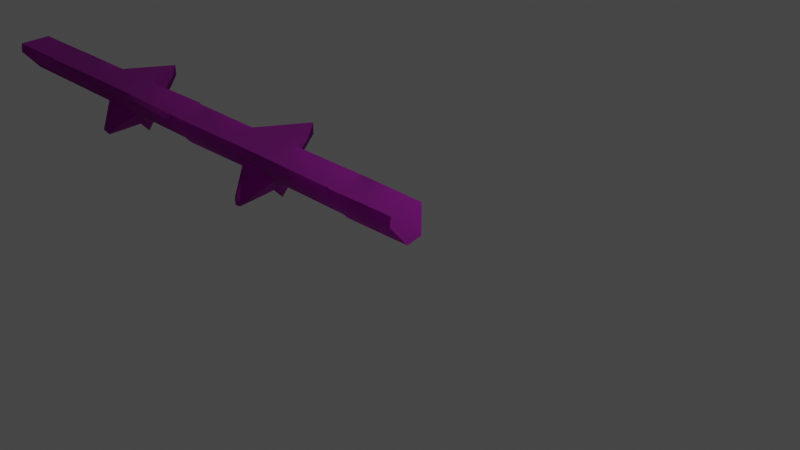 # Source: Ruins_Trim_Top_8M_A.blend  (saved by Blender 3.5.10; exported with 4.5.12 LTS)
import bpy
from mathutils import Matrix  # noqa: F401  (used for matrix-valued properties, if any)

bpy.ops.wm.read_factory_settings(use_empty=True)
scene = bpy.context.scene
scene.name = 'Scene'

# ---- collections
col_collection = bpy.data.collections.new('Collection'); scene.collection.children.link(col_collection)

# ---- images (referenced by path relative to the original .blend; pixels are not part of the script)
import os
ASSET_DIR = os.environ.get("B2B_ASSET_DIR", "")  # directory of the original .blend (textures are referenced by path, not embedded)
HERE = os.path.dirname(os.path.abspath(__file__))  # packed textures are extracted next to this script under _unpacked/

def load_image(name, relpath, width, height, colorspace="sRGB"):
    """Load a texture the original file referenced (path relative to the .blend, or extracted next to this script)."""
    p = next((c for c in (os.path.join(HERE, relpath), os.path.join(ASSET_DIR, relpath)) if relpath and os.path.exists(c)), "")
    if p:
        img = bpy.data.images.load(p, check_existing=True)
        img.name = name
    else:  # same state as the original file: an image datablock whose file is absent (Cycles renders it pink)
        img = bpy.data.images.new(name, width, height)
        img.source = "FILE"
        img.filepath = "//" + (relpath or name)
    img.colorspace_settings.name = colorspace
    return img
img_dn_hl_ruins_trim_top_a_n_png = load_image('Dn_HL_Ruins_Trim_Top_A_n.png', 'Dn_HL_Ruins_Trim_Top_A_n.png', 1024, 1024, 'sRGB')
img_dn_hl_ruins_trim_top_a_mre_packed_png_001 = load_image('Dn_HL_Ruins_Trim_Top_A_mre_packed.png.001', 'Dn_HL_Ruins_Trim_Top_A_mre_packed.png', 1024, 1024, 'sRGB')
img_dn_hl_ruins_trim_top_a_d_png_001 = load_image('Dn_HL_Ruins_Trim_Top_A_d.png.001', 'Dn_HL_Ruins_Trim_Top_A_d.png', 1024, 1024, 'sRGB')

# ---- materials (node trees are filled in below, after node groups)
mat_dn_hl_inst_ruins_trim_top_a = bpy.data.materials.new('Dn_HL_Inst_Ruins_Trim_Top_A')
mat_dn_hl_inst_ruins_trim_top_a.use_transparent_shadow = False
mat_dn_hl_inst_ruins_trim_top_a.diffuse_color = (0.588, 0.588, 0.588, 1.0)
mat_dn_hl_inst_ruins_trim_top_a.roughness = 0.9

# ---- material node trees
mat_dn_hl_inst_ruins_trim_top_a.use_nodes = True; mat_dn_hl_inst_ruins_trim_top_a.node_tree.nodes.clear()
_N = mat_dn_hl_inst_ruins_trim_top_a.node_tree.nodes; _L = mat_dn_hl_inst_ruins_trim_top_a.node_tree.links
n0 = _N.new('ShaderNodeBsdfPrincipled'); n0.name = 'Principled BSDF'; n0.location = (0, 300)
n0.distribution = 'GGX'
n0.subsurface_method = 'RANDOM_WALK_SKIN'
n0.inputs[2].default_value = 0.9
n0.inputs[13].default_value = 0.0
n0.inputs[18].default_value = 1.0
n0.inputs[27].default_value = (0.0, 0.0, 0.0, 1.0)
n0.inputs[28].default_value = 1.0
n1 = _N.new('ShaderNodeOutputMaterial'); n1.name = 'Material Output'; n1.location = (280, 300)
n2 = _N.new('ShaderNodeTexImage'); n2.name = 'Image Texture'; n2.location = (-443, -274)
n2.image = img_dn_hl_ruins_trim_top_a_n_png
n3 = _N.new('ShaderNodeNormalMap'); n3.name = 'Normal Map'; n3.location = (-180, -270)
n4 = _N.new('ShaderNodeTexImage'); n4.name = 'Image Texture.001'; n4.location = (-427, 29)
n4.image = img_dn_hl_ruins_trim_top_a_mre_packed_png_001
n5 = _N.new('ShaderNodeTexImage'); n5.name = 'Image Texture.002'; n5.location = (-406, 324)
n5.image = img_dn_hl_ruins_trim_top_a_d_png_001
_L.new(n0.outputs[0], n1.inputs[0])
_L.new(n2.outputs[0], n3.inputs[1])
_L.new(n3.outputs[0], n0.inputs[5])
_L.new(n4.outputs[0], n0.inputs[1])
_L.new(n5.outputs[0], n0.inputs[0])
n1.is_active_output = True

# ---- world
world_world = bpy.data.worlds.new('World'); scene.world = world_world
world_world.use_nodes = True; world_world.node_tree.nodes.clear()
_N = world_world.node_tree.nodes; _L = world_world.node_tree.links
n0 = _N.new('ShaderNodeOutputWorld'); n0.name = 'World Output'; n0.location = (300, 300)
n1 = _N.new('ShaderNodeBackground'); n1.name = 'Background'; n1.location = (10, 300)
n1.inputs[0].default_value = (0.05088, 0.05088, 0.05088, 1.0)
_L.new(n1.outputs[0], n0.inputs[0])
n0.is_active_output = True
world_world.color = (0.05088, 0.05088, 0.05088)
world_world.use_sun_shadow = False
world_world.sun_shadow_jitter_overblur = 0.0

# ---- cameras
cam_camera = bpy.data.cameras.new('Camera')
cam_camera.clip_end = 100.0
cam_camera.ortho_scale = 7.314

# ---- lights
light_light = bpy.data.lights.new('Light', 'POINT')
light_light.transmission_factor = 0.0
light_light.energy = 1000.0
light_light.shadow_soft_size = 0.1
light_light.shadow_maximum_resolution = 0.006
light_light.use_absolute_resolution = True

# ---- meshes
me_ruins_trim_top_8m_a = bpy.data.meshes.new('Ruins_Trim_Top_8M_A')
me_ruins_trim_top_8m_a.from_pydata([(-2.885, 0.08281, -0.3031), (-2.5, 0.08281, -0.3195), (-2.5, 0.09306, -0.9261), (-2.115, 0.08281, -0.3195), (-5.107, 0.08281, -0.3195), (-5.5, 0.09306, -0.9261), (-5.492, 0.08281, -0.3195), (-5.877, 0.08281, -0.3195), (0.0, -0.06119, 0.1297), (0.0, -0.35, -0.1194), (0.0, -0.3022, -0.3195), (0.0, 0.02984, -0.3195), (0.0, 0.0, 0.1214), (0.0, 0.06119, 0.113), (0.0, 0.08281, -0.3195), (-7.992, -0.06119, 0.1297), (-7.992, -0.3022, -0.3195), (-7.992, -0.35, -0.1194), (-7.992, 0.02984, -0.3195), (-7.992, 0.0, 0.1214), (-7.992, 0.06119, 0.113), (-7.992, 0.08281, -0.3195), (-6.998, 0.06119, 0.113), (-6.998, 0.08281, -0.3195), (-6.981, 0.08281, -0.325), (-6.981, 0.06119, 0.127), (-5.877, 0.06119, 0.113), (-5.492, 0.06119, 0.113), (-5.107, 0.06119, 0.113), (-4.029, 0.08281, -0.3346), (-4.029, 0.06119, 0.1357), (-3.996, 0.06119, 0.113), (-3.996, 0.08281, -0.3195), (-3.981, 0.08281, -0.3117), (-3.963, 0.06119, 0.1401), (-2.885, 0.06119, 0.1294), (-2.5, 0.06119, 0.1206), (-2.115, 0.06119, 0.1188), (-1.018, 0.06119, 0.1273), (-1.006, 0.08281, -0.3286), (-0.9836, 0.06119, 0.113), (-0.9837, 0.08281, -0.3195), (-0.9542, 0.08281, -0.3319), (-0.9541, 0.06119, 0.1356), (-5.107, 0.03097, -0.3195), (-4.029, 0.03097, -0.3346), (-5.107, -0.3022, -0.3195), (-4.029, -0.3022, -0.3346), (-3.996, -0.3022, -0.3195), (-3.996, 0.03097, -0.3195), (-3.981, 0.03097, -0.3281), (-3.981, -0.3022, -0.3281), (-2.885, -0.3022, -0.3195), (-2.885, 0.03097, -0.3195), (-6.998, -1e-06, 0.1214), (-6.981, 0.0, 0.1353), (-6.998, -0.06119, 0.1297), (-6.981, -0.06119, 0.1437), (-5.877, -2e-06, 0.1214), (-6.998, -0.35, -0.1194), (-6.998, -0.3022, -0.3195), (-6.964, -0.35, -0.1194), (-6.981, -0.3022, -0.325), (-5.877, -0.3022, -0.3195), (-5.877, -0.06119, 0.1297), (-5.877, -0.35, -0.1194), (-5.492, -2e-06, 0.1214), (-5.812, -0.3241, -0.09778), (-5.512, -0.5935, -0.3055), (-5.512, -0.09041, 0.1028), (-5.492, -0.7379, -0.4123), (-5.492, -0.5823, -0.5268), (-5.472, -0.5929, -0.3078), (-5.107, -0.35, -0.1194), (-5.234, -0.3495, -0.1), (-5.492, -0.06119, 0.1297), (-5.472, -0.0898, 0.1005), (-5.107, -0.06119, 0.1297), (-4.029, -0.35, -0.1194), (-5.107, -2e-06, 0.1214), (-4.029, -0.06119, 0.1454), (-4.029, -1e-06, 0.144), (-3.996, -2e-06, 0.1214), (-3.996, -0.06119, 0.1297), (-3.996, -0.35, -0.1194), (-3.963, -0.06119, 0.1568), (-3.979, -0.3708, -0.1084), (-3.963, 0.0, 0.1484), (-2.885, -1e-06, 0.1378), (-2.885, -0.35, -0.1084), (-2.5, -1e-06, 0.1289), (-2.885, -0.06119, 0.1461), (-2.115, -1e-06, 0.1271), (-2.798, -0.3235, -0.1), (-2.52, -0.5929, -0.3078), (-2.52, -0.0898, 0.1005), (-2.5, -0.7379, -0.4123), (-2.5, -0.5823, -0.5268), (-2.48, -0.5935, -0.3055), (-2.115, -0.3022, -0.3195), (-2.115, -0.35, -0.1194), (-2.202, -0.3241, -0.09778), (-1.018, -0.35, -0.1194), (-1.006, -0.3022, -0.3286), (-2.115, -0.06119, 0.1354), (-2.48, -0.09041, 0.1028), (-0.9837, -0.3022, -0.3195), (-2.5, -0.06119, 0.1373), (-1.018, -0.06119, 0.138), (-1.018, 0.0, 0.1412), (-0.9836, -1e-06, 0.1214), (-0.9836, -0.06119, 0.1297), (-0.9541, 0.0, 0.1571), (-0.9836, -0.35, -0.1194), (-0.9542, -0.3211, -0.3319), (-0.9541, -0.06119, 0.1523), (-0.9541, -0.3689, -0.1194), (-6.998, 0.03038, -0.3195), (-6.981, 0.03039, -0.325), (-5.876, 0.03097, -0.3195), (-0.9543, 0.03036, -0.3319), (-0.9838, 0.03037, -0.3195), (-1.006, 0.03039, -0.3286), (-2.116, 0.03097, -0.3195), (-2.5, -0.05578, -0.9261), (-2.5, -0.3355, -0.6773), (-5.5, -0.05373, -0.9261), (-5.492, -0.3355, -0.7183), (-5.484, -0.6238, 0.2028), (-5.447, -0.5845, 0.2322), (-5.51, -0.5824, 0.2328), (-5.501, -0.5444, 0.2674), (-2.475, -0.5331, 0.2615), (-2.475, -0.6463, 0.2312), (-2.516, -0.538, 0.2684), (-2.545, -0.6457, 0.2452)], [], [(0, 1, 2), (1, 3, 2), (4, 5, 6), (6, 5, 7), (8, 9, 10), (8, 10, 11), (11, 12, 8), (11, 13, 12), (13, 11, 14), (15, 16, 17), (16, 15, 18), (19, 18, 15), (20, 18, 19), (18, 20, 21), (22, 21, 20), (21, 22, 23), (22, 24, 23), (24, 22, 25), (26, 24, 25), (24, 26, 7), (27, 7, 26), (7, 27, 6), (27, 28, 6), (28, 4, 6), (28, 29, 4), (29, 28, 30), (31, 29, 30), (29, 31, 32), (31, 33, 32), (33, 31, 34), (34, 0, 33), (0, 34, 35), (36, 0, 35), (0, 36, 1), (36, 37, 1), (37, 3, 1), (38, 3, 37), (3, 38, 39), (39, 38, 40), (39, 40, 41), (40, 42, 41), (42, 40, 43), (43, 13, 42), (14, 42, 13), (29, 44, 4), (44, 29, 45), (45, 46, 44), (46, 45, 47), (45, 48, 47), (29, 49, 45), (48, 45, 49), (49, 29, 32), (33, 49, 32), (50, 48, 49), (49, 33, 50), (48, 50, 51), (50, 52, 51), (52, 50, 53), (33, 53, 50), (53, 33, 0), (19, 22, 20), (22, 19, 54), (15, 54, 19), (22, 54, 55), (55, 25, 22), (55, 26, 25), (54, 15, 56), (17, 56, 15), (57, 55, 54), (54, 56, 57), (26, 55, 58), (57, 58, 55), (56, 17, 59), (16, 59, 17), (59, 16, 60), (56, 59, 61), (60, 61, 59), (61, 57, 56), (61, 60, 62), (62, 63, 61), (61, 64, 57), (58, 57, 64), (65, 61, 63), (64, 61, 65), (66, 26, 58), (66, 58, 64), (26, 66, 27), (67, 64, 65), (65, 68, 67), (69, 64, 67), (65, 70, 68), (70, 65, 63), (70, 63, 71), (70, 72, 68), (46, 70, 71), (73, 72, 70), (70, 46, 73), (72, 73, 74), (64, 69, 75), (66, 64, 75), (75, 69, 76), (74, 77, 76), (76, 77, 75), (77, 74, 73), (77, 66, 75), (46, 78, 73), (73, 78, 77), (78, 46, 47), (78, 47, 48), (66, 77, 79), (79, 27, 66), (27, 79, 28), (80, 79, 77), (80, 77, 78), (79, 81, 28), (79, 80, 81), (30, 28, 81), (81, 31, 30), (80, 82, 81), (31, 81, 82), (78, 83, 80), (82, 80, 83), (48, 84, 78), (83, 78, 84), (51, 84, 48), (85, 82, 83), (84, 85, 83), (51, 86, 84), (85, 84, 86), (51, 52, 86), (31, 82, 87), (82, 85, 87), (34, 31, 87), (87, 35, 34), (35, 87, 88), (85, 88, 87), (36, 35, 88), (86, 89, 85), (89, 86, 52), (36, 88, 90), (37, 36, 90), (88, 85, 91), (90, 88, 91), (91, 85, 89), (37, 90, 92), (93, 91, 89), (89, 94, 93), (91, 93, 95), (94, 89, 96), (96, 89, 52), (96, 52, 97), (96, 98, 94), (99, 96, 97), (96, 100, 98), (96, 99, 100), (101, 98, 100), (102, 100, 99), (102, 99, 103), (104, 101, 100), (102, 104, 100), (101, 104, 105), (102, 103, 106), (105, 104, 107), (107, 95, 105), (91, 95, 107), (90, 91, 107), (107, 92, 90), (92, 107, 104), (108, 92, 104), (104, 102, 108), (92, 108, 109), (109, 37, 92), (37, 109, 38), (109, 40, 38), (40, 109, 110), (108, 110, 109), (110, 43, 40), (110, 108, 111), (102, 111, 108), (43, 110, 112), (111, 112, 110), (112, 13, 43), (13, 112, 12), (111, 102, 113), (102, 106, 113), (114, 113, 106), (112, 111, 115), (115, 12, 112), (113, 115, 111), (12, 115, 8), (115, 9, 8), (9, 114, 10), (115, 113, 116), (9, 115, 116), (113, 114, 116), (114, 9, 116), (21, 23, 18), (117, 18, 23), (117, 23, 24), (18, 60, 16), (60, 18, 117), (24, 118, 117), (60, 117, 118), (7, 118, 24), (118, 62, 60), (118, 7, 119), (63, 62, 118), (63, 118, 119), (11, 42, 14), (42, 11, 120), (10, 120, 11), (120, 10, 114), (106, 120, 114), (121, 42, 120), (120, 106, 121), (42, 121, 41), (121, 39, 41), (106, 122, 121), (39, 121, 122), (122, 106, 103), (122, 3, 39), (99, 122, 103), (122, 123, 3), (122, 99, 123), (123, 2, 3), (2, 53, 0), (2, 123, 124), (53, 2, 124), (124, 123, 125), (124, 125, 53), (125, 123, 99), (53, 125, 52), (125, 99, 97), (125, 97, 52), (5, 119, 7), (44, 5, 4), (119, 5, 126), (5, 44, 126), (126, 127, 119), (126, 44, 127), (119, 127, 63), (127, 44, 46), (127, 71, 63), (127, 46, 71), (128, 72, 74), (128, 68, 72), (74, 129, 128), (74, 76, 129), (130, 68, 128), (128, 129, 130), (130, 67, 68), (129, 76, 131), (130, 129, 131), (130, 131, 67), (69, 131, 76), (131, 69, 67), (101, 105, 132), (95, 132, 105), (133, 101, 132), (133, 98, 101), (132, 95, 134), (133, 132, 134), (134, 95, 93), (133, 94, 98), (93, 135, 134), (134, 135, 133), (135, 93, 94), (94, 133, 135)])
me_ruins_trim_top_8m_a.polygons.foreach_set('use_smooth', [True] * 268)
_k = set([(0, 2), (0, 33), (0, 53), (2, 3), (3, 39), (3, 123), (4, 5), (4, 29), (4, 44), (5, 7), (7, 24), (7, 119), (8, 9), (8, 12), (9, 10), (10, 11), (10, 114), (11, 14), (12, 13), (13, 14), (13, 43), (14, 42), (15, 17), (15, 19), (16, 17), (16, 18), (16, 60), (18, 21), (19, 20), (20, 21), (20, 22), (21, 23), (22, 25), (23, 24), (25, 26), (26, 27), (27, 28), (28, 30), (29, 32), (30, 31), (31, 34), (32, 33), (34, 35), (35, 36), (36, 37), (37, 38), (38, 40), (39, 41), (40, 43), (41, 42), (44, 46), (46, 47), (46, 71), (47, 48), (48, 51), (51, 52), (52, 53), (52, 97), (60, 62), (62, 63), (63, 71), (63, 119), (67, 68), (67, 69), (68, 72), (69, 76), (72, 74), (74, 76), (93, 94), (93, 95), (94, 98), (95, 105), (97, 99), (98, 101), (99, 103), (99, 123), (101, 105), (103, 106), (106, 114)])
me_ruins_trim_top_8m_a.attributes.new('sharp_edge', 'BOOLEAN', 'EDGE').data.foreach_set('value', [ (min(e.vertices), max(e.vertices)) in _k for e in me_ruins_trim_top_8m_a.edges])
_uv = me_ruins_trim_top_8m_a.uv_layers.new(name='UVMap')
_uv.uv.foreach_set('vector', [0.5342, 0.8119, 0.5093, 0.8119, 0.5093, 0.7695, 0.5093, 0.8119, 0.4834, 0.8119, 0.5093, 0.7695, 0.541, 0.8119, 0.5654, 0.7695, 0.5654, 0.8119, 0.5654, 0.8119, 0.5654, 0.7695, 0.5903, 0.8119, 0.9731, 0.807, 0.9468, 0.7925, 0.9512, 0.7809, 0.9731, 0.807, 0.9512, 0.7809, 0.9814, 0.7809, 0.9814, 0.7809, 0.9785, 0.8065, 0.9731, 0.807, 0.9814, 0.7809, 0.9839, 0.806, 0.9785, 0.8065, 0.9839, 0.806, 0.9814, 0.7809, 0.9858, 0.7809, 0.771, 0.8126, 0.79, 0.7856, 0.7974, 0.7977, 0.79, 0.7856, 0.771, 0.8126, 0.7627, 0.7856, 0.7656, 0.8121, 0.7627, 0.7856, 0.771, 0.8126, 0.7598, 0.8116, 0.7627, 0.7856, 0.7656, 0.8121, 0.7627, 0.7856, 0.7598, 0.8116, 0.7578, 0.7856, 0.9136, 0.9875, 0.9775, 0.9539, 0.9775, 0.9874, 0.9775, 0.9539, 0.9136, 0.9875, 0.9136, 0.954, 0.9136, 0.9875, 0.9116, 0.954, 0.9136, 0.954, 0.9116, 0.954, 0.9136, 0.9875, 0.9116, 0.9875, 0.8413, 0.9875, 0.9116, 0.954, 0.9116, 0.9875, 0.9116, 0.954, 0.8413, 0.9875, 0.8413, 0.954, 0.8169, 0.9875, 0.8413, 0.954, 0.8413, 0.9875, 0.8413, 0.954, 0.8169, 0.9875, 0.8169, 0.954, 0.8169, 0.9875, 0.792, 0.9875, 0.8169, 0.954, 0.792, 0.9875, 0.792, 0.954, 0.8169, 0.954, 0.792, 0.9875, 0.7227, 0.954, 0.792, 0.954, 0.7227, 0.954, 0.792, 0.9875, 0.7227, 0.9875, 0.7207, 0.9875, 0.7227, 0.954, 0.7227, 0.9875, 0.7227, 0.954, 0.7207, 0.9875, 0.7207, 0.954, 0.7207, 0.9875, 0.7183, 0.954, 0.7207, 0.954, 0.7183, 0.954, 0.7207, 0.9875, 0.7183, 0.9875, 0.7183, 0.9875, 0.6489, 0.9541, 0.7183, 0.954, 0.6489, 0.9541, 0.7183, 0.9875, 0.6489, 0.9876, 0.6245, 0.9876, 0.6489, 0.9541, 0.6489, 0.9876, 0.6489, 0.9541, 0.6245, 0.9876, 0.6245, 0.9541, 0.6245, 0.9876, 0.5996, 0.9876, 0.6245, 0.9541, 0.5996, 0.9876, 0.5996, 0.9541, 0.6245, 0.9541, 0.5293, 0.9876, 0.5996, 0.9541, 0.5996, 0.9876, 0.5996, 0.9541, 0.5293, 0.9876, 0.5293, 0.9541, 0.5293, 0.9541, 0.5293, 0.9876, 0.5269, 0.9876, 0.5293, 0.9541, 0.5269, 0.9876, 0.5269, 0.9541, 0.5269, 0.9876, 0.5249, 0.9541, 0.5269, 0.9541, 0.5249, 0.9541, 0.5269, 0.9876, 0.5249, 0.9876, 0.5249, 0.9876, 0.4639, 0.9876, 0.5249, 0.9541, 0.4639, 0.9542, 0.5249, 0.9541, 0.4639, 0.9876, 0.7231, 0.8234, 0.6572, 0.8296, 0.6572, 0.8258, 0.6572, 0.8296, 0.7231, 0.8234, 0.7231, 0.8271, 0.7231, 0.8271, 0.6582, 0.8538, 0.6572, 0.8296, 0.6582, 0.8538, 0.7231, 0.8271, 0.7241, 0.8513, 0.7231, 0.8271, 0.7261, 0.8513, 0.7241, 0.8513, 0.7231, 0.8234, 0.7256, 0.827, 0.7231, 0.8271, 0.7261, 0.8513, 0.7231, 0.8271, 0.7256, 0.827, 0.7256, 0.827, 0.7231, 0.8234, 0.7251, 0.8232, 0.7275, 0.8232, 0.7256, 0.827, 0.7251, 0.8232, 0.7275, 0.827, 0.7261, 0.8513, 0.7256, 0.827, 0.7256, 0.827, 0.7275, 0.8232, 0.7275, 0.827, 0.7261, 0.8513, 0.7275, 0.827, 0.728, 0.8512, 0.7275, 0.827, 0.7939, 0.8488, 0.728, 0.8512, 0.7939, 0.8488, 0.7275, 0.827, 0.7935, 0.8246, 0.7275, 0.8232, 0.7935, 0.8246, 0.7275, 0.827, 0.7935, 0.8246, 0.7275, 0.8232, 0.7935, 0.8208, 0.4739, 0.9409, 0.5366, 0.9426, 0.4741, 0.9456, 0.5366, 0.9426, 0.4739, 0.9409, 0.5366, 0.9379, 0.4739, 0.9362, 0.5366, 0.9379, 0.4739, 0.9409, 0.5366, 0.9426, 0.5366, 0.9379, 0.5386, 0.9378, 0.5386, 0.9378, 0.5386, 0.9425, 0.5366, 0.9426, 0.5386, 0.9378, 0.6074, 0.9392, 0.5386, 0.9425, 0.5366, 0.9379, 0.4739, 0.9362, 0.5361, 0.9332, 0.4731, 0.9005, 0.5361, 0.9332, 0.4739, 0.9362, 0.5386, 0.9331, 0.5386, 0.9378, 0.5366, 0.9379, 0.5366, 0.9379, 0.5361, 0.9332, 0.5386, 0.9331, 0.6074, 0.9392, 0.5386, 0.9378, 0.6069, 0.9346, 0.5386, 0.9331, 0.6069, 0.9346, 0.5386, 0.9378, 0.5361, 0.9332, 0.4731, 0.9005, 0.5356, 0.8976, 0.4731, 0.8953, 0.5356, 0.8976, 0.4731, 0.9005, 0.5356, 0.8976, 0.4731, 0.8953, 0.5356, 0.8923, 0.5361, 0.9332, 0.5356, 0.8976, 0.5376, 0.8975, 0.5356, 0.8923, 0.5376, 0.8975, 0.5356, 0.8976, 0.5376, 0.8975, 0.5386, 0.9331, 0.5361, 0.9332, 0.5376, 0.8975, 0.5356, 0.8923, 0.5381, 0.8922, 0.5381, 0.8922, 0.6064, 0.8889, 0.5376, 0.8975, 0.5376, 0.8975, 0.6069, 0.9298, 0.5386, 0.9331, 0.6069, 0.9346, 0.5386, 0.9331, 0.6069, 0.9298, 0.6064, 0.8942, 0.5376, 0.8975, 0.6064, 0.8889, 0.6069, 0.9298, 0.5376, 0.8975, 0.6064, 0.8942, 0.6313, 0.9334, 0.6074, 0.9392, 0.6069, 0.9346, 0.6313, 0.9334, 0.6069, 0.9346, 0.6069, 0.9298, 0.6074, 0.9392, 0.6313, 0.9334, 0.6313, 0.9381, 0.6104, 0.8972, 0.6069, 0.9298, 0.6064, 0.8942, 0.6064, 0.8942, 0.6289, 0.8643, 0.6104, 0.8972, 0.6299, 0.925, 0.6069, 0.9298, 0.6104, 0.8972, 0.6064, 0.8942, 0.6299, 0.8472, 0.6289, 0.8643, 0.6299, 0.8472, 0.6064, 0.8942, 0.6064, 0.8889, 0.6299, 0.8472, 0.6064, 0.8889, 0.6299, 0.8324, 0.6299, 0.8472, 0.6313, 0.864, 0.6289, 0.8643, 0.6548, 0.8867, 0.6299, 0.8472, 0.6299, 0.8324, 0.6548, 0.8919, 0.6313, 0.864, 0.6299, 0.8472, 0.6299, 0.8472, 0.6548, 0.8867, 0.6548, 0.8919, 0.6313, 0.864, 0.6548, 0.8919, 0.647, 0.8932, 0.6069, 0.9298, 0.6299, 0.925, 0.6313, 0.9287, 0.6313, 0.9334, 0.6069, 0.9298, 0.6313, 0.9287, 0.6313, 0.9287, 0.6299, 0.925, 0.6323, 0.9249, 0.647, 0.8932, 0.6553, 0.9276, 0.6323, 0.9249, 0.6323, 0.9249, 0.6553, 0.9276, 0.6313, 0.9287, 0.6553, 0.9276, 0.647, 0.8932, 0.6548, 0.8919, 0.6553, 0.9276, 0.6313, 0.9334, 0.6313, 0.9287, 0.6548, 0.8867, 0.7227, 0.8887, 0.6548, 0.8919, 0.6548, 0.8919, 0.7227, 0.8887, 0.6553, 0.9276, 0.7227, 0.8887, 0.6548, 0.8867, 0.7227, 0.8834, 0.7227, 0.8887, 0.7227, 0.8834, 0.7251, 0.8833, 0.6313, 0.9334, 0.6553, 0.9276, 0.6558, 0.9323, 0.6558, 0.9323, 0.6313, 0.9381, 0.6313, 0.9334, 0.6313, 0.9381, 0.6558, 0.9323, 0.6558, 0.937, 0.7236, 0.9243, 0.6558, 0.9323, 0.6553, 0.9276, 0.7236, 0.9243, 0.6553, 0.9276, 0.7227, 0.8887, 0.6558, 0.9323, 0.7236, 0.929, 0.6558, 0.937, 0.6558, 0.9323, 0.7236, 0.9243, 0.7236, 0.929, 0.7236, 0.9338, 0.6558, 0.937, 0.7236, 0.929, 0.7236, 0.929, 0.7256, 0.9337, 0.7236, 0.9338, 0.7236, 0.9243, 0.7256, 0.929, 0.7236, 0.929, 0.7256, 0.9337, 0.7236, 0.929, 0.7256, 0.929, 0.7227, 0.8887, 0.7256, 0.9242, 0.7236, 0.9243, 0.7256, 0.929, 0.7236, 0.9243, 0.7256, 0.9242, 0.7251, 0.8833, 0.7251, 0.8886, 0.7227, 0.8887, 0.7256, 0.9242, 0.7227, 0.8887, 0.7251, 0.8886, 0.7271, 0.8832, 0.7251, 0.8886, 0.7251, 0.8833, 0.7275, 0.9241, 0.7256, 0.929, 0.7256, 0.9242, 0.7251, 0.8886, 0.7275, 0.9241, 0.7256, 0.9242, 0.7271, 0.8832, 0.7271, 0.8885, 0.7251, 0.8886, 0.7275, 0.9241, 0.7251, 0.8886, 0.7271, 0.8885, 0.7271, 0.8832, 0.7949, 0.88, 0.7271, 0.8885, 0.7256, 0.9337, 0.7256, 0.929, 0.7275, 0.9288, 0.7256, 0.929, 0.7275, 0.9241, 0.7275, 0.9288, 0.728, 0.9335, 0.7256, 0.9337, 0.7275, 0.9288, 0.7275, 0.9288, 0.7959, 0.9304, 0.728, 0.9335, 0.7959, 0.9304, 0.7275, 0.9288, 0.7959, 0.9256, 0.7275, 0.9241, 0.7959, 0.9256, 0.7275, 0.9288, 0.8203, 0.9292, 0.7959, 0.9304, 0.7959, 0.9256, 0.7271, 0.8885, 0.7949, 0.8853, 0.7275, 0.9241, 0.7949, 0.8853, 0.7271, 0.8885, 0.7949, 0.88, 0.8203, 0.9292, 0.7959, 0.9256, 0.8198, 0.9244, 0.8442, 0.928, 0.8203, 0.9292, 0.8198, 0.9244, 0.7959, 0.9256, 0.7275, 0.9241, 0.7954, 0.9209, 0.8198, 0.9244, 0.7959, 0.9256, 0.7954, 0.9209, 0.7954, 0.9209, 0.7275, 0.9241, 0.7949, 0.8853, 0.8442, 0.928, 0.8198, 0.9244, 0.8442, 0.9233, 0.8003, 0.8881, 0.7954, 0.9209, 0.7949, 0.8853, 0.7949, 0.8853, 0.8174, 0.8552, 0.8003, 0.8881, 0.7954, 0.9209, 0.8003, 0.8881, 0.8184, 0.9161, 0.8174, 0.8552, 0.7949, 0.8853, 0.8184, 0.8383, 0.8184, 0.8383, 0.7949, 0.8853, 0.7949, 0.88, 0.8184, 0.8383, 0.7949, 0.88, 0.8188, 0.8292, 0.8184, 0.8383, 0.8198, 0.8552, 0.8174, 0.8552, 0.8438, 0.8777, 0.8184, 0.8383, 0.8188, 0.8292, 0.8184, 0.8383, 0.8433, 0.883, 0.8198, 0.8552, 0.8184, 0.8383, 0.8438, 0.8777, 0.8433, 0.883, 0.8379, 0.8864, 0.8198, 0.8552, 0.8433, 0.883, 0.9126, 0.8797, 0.8433, 0.883, 0.8438, 0.8777, 0.9126, 0.8797, 0.8438, 0.8777, 0.9126, 0.8744, 0.8442, 0.9186, 0.8379, 0.8864, 0.8433, 0.883, 0.9126, 0.8797, 0.8442, 0.9186, 0.8433, 0.883, 0.8379, 0.8864, 0.8442, 0.9186, 0.8213, 0.916, 0.9126, 0.8797, 0.9126, 0.8744, 0.915, 0.8744, 0.8213, 0.916, 0.8442, 0.9186, 0.8198, 0.9197, 0.8198, 0.9197, 0.8184, 0.9161, 0.8213, 0.916, 0.7954, 0.9209, 0.8184, 0.9161, 0.8198, 0.9197, 0.8198, 0.9244, 0.7954, 0.9209, 0.8198, 0.9197, 0.8198, 0.9197, 0.8442, 0.9233, 0.8198, 0.9244, 0.8442, 0.9233, 0.8198, 0.9197, 0.8442, 0.9186, 0.9131, 0.9153, 0.8442, 0.9233, 0.8442, 0.9186, 0.8442, 0.9186, 0.9126, 0.8797, 0.9131, 0.9153, 0.8442, 0.9233, 0.9131, 0.9153, 0.9136, 0.92, 0.9136, 0.92, 0.8442, 0.928, 0.8442, 0.9233, 0.8442, 0.928, 0.9136, 0.92, 0.9136, 0.9247, 0.9136, 0.92, 0.9155, 0.9247, 0.9136, 0.9247, 0.9155, 0.9247, 0.9136, 0.92, 0.9155, 0.9199, 0.9131, 0.9153, 0.9155, 0.9199, 0.9136, 0.92, 0.9155, 0.9199, 0.9175, 0.9246, 0.9155, 0.9247, 0.9155, 0.9199, 0.9131, 0.9153, 0.9155, 0.9152, 0.9126, 0.8797, 0.9155, 0.9152, 0.9131, 0.9153, 0.9175, 0.9246, 0.9155, 0.9199, 0.9175, 0.9199, 0.9155, 0.9152, 0.9175, 0.9199, 0.9155, 0.9199, 0.9175, 0.9199, 0.9775, 0.9217, 0.9175, 0.9246, 0.9775, 0.9217, 0.9175, 0.9199, 0.9775, 0.917, 0.9155, 0.9152, 0.9126, 0.8797, 0.9146, 0.8796, 0.9126, 0.8797, 0.915, 0.8744, 0.9146, 0.8796, 0.9165, 0.8743, 0.9146, 0.8796, 0.915, 0.8744, 0.9175, 0.9199, 0.9155, 0.9152, 0.9175, 0.9152, 0.9175, 0.9152, 0.9775, 0.917, 0.9175, 0.9199, 0.9146, 0.8796, 0.9175, 0.9152, 0.9155, 0.9152, 0.9775, 0.917, 0.9175, 0.9152, 0.9775, 0.9123, 0.9175, 0.9152, 0.9766, 0.8766, 0.9775, 0.9123, 0.9766, 0.8766, 0.9165, 0.8743, 0.9771, 0.8715, 0.9175, 0.9152, 0.9146, 0.8796, 0.9165, 0.8795, 0.9766, 0.8766, 0.9175, 0.9152, 0.9165, 0.8795, 0.9146, 0.8796, 0.9165, 0.8743, 0.9165, 0.8795, 0.9165, 0.8743, 0.9766, 0.8766, 0.9165, 0.8795, 0.4602, 0.8372, 0.5273, 0.834, 0.4604, 0.8407, 0.5278, 0.8375, 0.4604, 0.8407, 0.5273, 0.834, 0.5278, 0.8375, 0.5273, 0.834, 0.5298, 0.8339, 0.4604, 0.8407, 0.5288, 0.8601, 0.4614, 0.8633, 0.5288, 0.8601, 0.4604, 0.8407, 0.5278, 0.8375, 0.5298, 0.8339, 0.5298, 0.8374, 0.5278, 0.8375, 0.5288, 0.8601, 0.5278, 0.8375, 0.5298, 0.8374, 0.6035, 0.8304, 0.5298, 0.8374, 0.5298, 0.8339, 0.5298, 0.8374, 0.5308, 0.86, 0.5288, 0.8601, 0.5298, 0.8374, 0.6035, 0.8304, 0.6035, 0.8339, 0.6045, 0.8564, 0.5308, 0.86, 0.5298, 0.8374, 0.6045, 0.8564, 0.5298, 0.8374, 0.6035, 0.8339, 0.9888, 0.8232, 0.9243, 0.8203, 0.9888, 0.8196, 0.9243, 0.8203, 0.9888, 0.8232, 0.9243, 0.8239, 0.9893, 0.8457, 0.9243, 0.8239, 0.9888, 0.8232, 0.9243, 0.8239, 0.9893, 0.8457, 0.9243, 0.8464, 0.9224, 0.8464, 0.9243, 0.8239, 0.9243, 0.8464, 0.9224, 0.8239, 0.9243, 0.8203, 0.9243, 0.8239, 0.9243, 0.8239, 0.9224, 0.8464, 0.9224, 0.8239, 0.9243, 0.8203, 0.9224, 0.8239, 0.9219, 0.8203, 0.9224, 0.8239, 0.9199, 0.8203, 0.9219, 0.8203, 0.9224, 0.8464, 0.9199, 0.8239, 0.9224, 0.8239, 0.9199, 0.8203, 0.9224, 0.8239, 0.9199, 0.8239, 0.9199, 0.8239, 0.9224, 0.8464, 0.9199, 0.8464, 0.9199, 0.8239, 0.8452, 0.821, 0.9199, 0.8203, 0.8457, 0.8472, 0.9199, 0.8239, 0.9199, 0.8464, 0.9199, 0.8239, 0.8452, 0.8246, 0.8452, 0.821, 0.9199, 0.8239, 0.8457, 0.8472, 0.8452, 0.8246, 0.9385, 0.7806, 0.9028, 0.7444, 0.9399, 0.7765, 0.9028, 0.7444, 0.8682, 0.7816, 0.8667, 0.7773, 0.9028, 0.7444, 0.9385, 0.7806, 0.9028, 0.7506, 0.8682, 0.7816, 0.9028, 0.7444, 0.9028, 0.7506, 0.9028, 0.7506, 0.9385, 0.7806, 0.9033, 0.7792, 0.9028, 0.7506, 0.9033, 0.7792, 0.8682, 0.7816, 0.9033, 0.7792, 0.9385, 0.7806, 0.9331, 0.804, 0.8682, 0.7816, 0.9033, 0.7792, 0.8721, 0.8059, 0.9033, 0.7792, 0.9331, 0.804, 0.9038, 0.7974, 0.9033, 0.7792, 0.9038, 0.7974, 0.8721, 0.8059, 0.7114, 0.7516, 0.6748, 0.7872, 0.6738, 0.7828, 0.748, 0.7876, 0.7114, 0.7516, 0.749, 0.7833, 0.6748, 0.7872, 0.7114, 0.7516, 0.7114, 0.7571, 0.7114, 0.7516, 0.748, 0.7876, 0.7114, 0.7571, 0.7114, 0.7571, 0.7114, 0.7839, 0.6748, 0.7872, 0.7114, 0.7571, 0.748, 0.7876, 0.7114, 0.7839, 0.6748, 0.7872, 0.7114, 0.7839, 0.6807, 0.8109, 0.7114, 0.7839, 0.748, 0.7876, 0.7422, 0.811, 0.7114, 0.7839, 0.7114, 0.8042, 0.6807, 0.8109, 0.7114, 0.7839, 0.7422, 0.811, 0.7114, 0.8042, 0.6455, 0.7867, 0.647, 0.7577, 0.6621, 0.7965, 0.6455, 0.7867, 0.6411, 0.7561, 0.647, 0.7577, 0.6621, 0.7965, 0.6455, 0.7941, 0.6455, 0.7867, 0.6621, 0.7965, 0.6284, 0.8213, 0.6455, 0.7941, 0.6396, 0.7889, 0.6411, 0.7561, 0.6455, 0.7867, 0.6455, 0.7867, 0.6455, 0.7941, 0.6396, 0.7889, 0.6396, 0.7889, 0.604, 0.7823, 0.6411, 0.7561, 0.6455, 0.7941, 0.6284, 0.8213, 0.6382, 0.7955, 0.6396, 0.7889, 0.6455, 0.7941, 0.6382, 0.7955, 0.6396, 0.7889, 0.6382, 0.7955, 0.604, 0.7823, 0.623, 0.8186, 0.6382, 0.7955, 0.6284, 0.8213, 0.6382, 0.7955, 0.623, 0.8186, 0.604, 0.7823, 0.8569, 0.7831, 0.8257, 0.813, 0.8267, 0.7782, 0.8193, 0.8126, 0.8267, 0.7782, 0.8257, 0.813, 0.8281, 0.7648, 0.8569, 0.7831, 0.8267, 0.7782, 0.8281, 0.7648, 0.8311, 0.7459, 0.8569, 0.7831, 0.8267, 0.7782, 0.8193, 0.8126, 0.8218, 0.778, 0.8281, 0.7648, 0.8267, 0.7782, 0.8218, 0.778, 0.8218, 0.778, 0.8193, 0.8126, 0.7939, 0.7777, 0.8281, 0.7648, 0.8247, 0.7451, 0.8311, 0.7459, 0.7939, 0.7777, 0.8208, 0.765, 0.8218, 0.778, 0.8218, 0.778, 0.8208, 0.765, 0.8281, 0.7648, 0.8208, 0.765, 0.7939, 0.7777, 0.8247, 0.7451, 0.8247, 0.7451, 0.8281, 0.7648, 0.8208, 0.765])
me_ruins_trim_top_8m_a.materials.append(mat_dn_hl_inst_ruins_trim_top_a)
me_ruins_trim_top_8m_a.update()
me_ruins_trim_top_8m_a.normals_split_custom_set([tuple(v) for v in zip(*[iter([0.0008481, 0.9994, 0.03315, 0.0007311, 0.9994, 0.03327, 0.0003557, 0.9999, 0.01688, 0.0007311, 0.9994, 0.03327, -4.783e-05, 0.9995, 0.03294, 0.0003557, 0.9999, 0.01688, 0.0001756, 0.9994, 0.03344, 0.0, 0.9999, 0.01688, 0.0, 0.9994, 0.03341, 0.0, 0.9994, 0.03341, 0.0, 0.9999, 0.01688, -6.194e-05, 0.9994, 0.0334, 1.0, 0.0, 0.0, 1.0, 0.0, 0.0, 1.0, 0.0, 0.0, 1.0, 0.0, 0.0, 1.0, 0.0, 0.0, 1.0, 0.0, 0.0, 1.0, 0.0, 0.0, 1.0, 0.0, 0.0, 1.0, 0.0, 0.0, 1.0, 0.0, 0.0, 1.0, 0.0, 0.0, 1.0, 0.0, 0.0, 1.0, 0.0, 0.0, 1.0, 0.0, 0.0, 1.0, 0.0, 0.0, -1.0, 0.0, 0.0, -1.0, 0.0, 0.0, -1.0, 0.0, 0.0, -1.0, 0.0, 0.0, -1.0, 0.0, 0.0, -1.0, 0.0, 0.0, -1.0, 0.0, 0.0, -1.0, 0.0, 0.0, -1.0, 0.0, 0.0, -1.0, 0.0, 0.0, -1.0, 0.0, 0.0, -1.0, 0.0, 0.0, -1.0, 0.0, 0.0, -1.0, 0.0, 0.0, -1.0, 0.0, 0.0, -0.02258, 0.9986, 0.04867, 7.193e-07, 0.9988, 0.04992, 9.56e-07, 0.9988, 0.04992, 7.193e-07, 0.9988, 0.04992, -0.02258, 0.9986, 0.04867, 0.008856, 0.9987, 0.04992, -0.02258, 0.9986, 0.04867, 0.00669, 0.9988, 0.04899, 0.008856, 0.9987, 0.04992, 0.00669, 0.9988, 0.04899, -0.02258, 0.9986, 0.04867, -0.01382, 0.9988, 0.04778, -1.835e-05, 0.9988, 0.04966, 0.00669, 0.9988, 0.04899, -0.01382, 0.9988, 0.04778, 0.00669, 0.9988, 0.04899, -1.835e-05, 0.9988, 0.04966, -6.194e-05, 0.9994, 0.0334, 0.0, 0.9988, 0.04992, -6.194e-05, 0.9994, 0.0334, -1.835e-05, 0.9988, 0.04966, -6.194e-05, 0.9994, 0.0334, 0.0, 0.9988, 0.04992, 0.0, 0.9994, 0.03341, 0.0, 0.9988, 0.04992, 0.0001327, 0.9988, 0.0494, 0.0, 0.9994, 0.03341, 0.0001327, 0.9988, 0.0494, 0.0001756, 0.9994, 0.03344, 0.0, 0.9994, 0.03341, 0.0001327, 0.9988, 0.0494, -0.008411, 0.9988, 0.04808, 0.0001756, 0.9994, 0.03344, -0.008411, 0.9988, 0.04808, 0.0001327, 0.9988, 0.0494, 0.01146, 0.9989, 0.04593, -0.005955, 0.9988, 0.04779, -0.008411, 0.9988, 0.04808, 0.01146, 0.9989, 0.04593, -0.008411, 0.9988, 0.04808, -0.005955, 0.9988, 0.04779, -0.02393, 0.9985, 0.04991, -0.005955, 0.9988, 0.04779, -0.01579, 0.9987, 0.04902, -0.02393, 0.9985, 0.04991, -0.01579, 0.9987, 0.04902, -0.005955, 0.9988, 0.04779, -0.01401, 0.9987, 0.04871, -0.01401, 0.9987, 0.04871, 0.0008481, 0.9994, 0.03315, -0.01579, 0.9987, 0.04902, 0.0008481, 0.9994, 0.03315, -0.01401, 0.9987, 0.04871, 0.0008181, 0.9988, 0.04992, 0.0009144, 0.9988, 0.0493, 0.0008481, 0.9994, 0.03315, 0.0008181, 0.9988, 0.04992, 0.0008481, 0.9994, 0.03315, 0.0009144, 0.9988, 0.0493, 0.0007311, 0.9994, 0.03327, 0.0009144, 0.9988, 0.0493, -0.0001283, 0.9988, 0.04922, 0.0007311, 0.9994, 0.03327, -0.0001283, 0.9988, 0.04922, -4.783e-05, 0.9995, 0.03294, 0.0007311, 0.9994, 0.03327, 0.008546, 0.9988, 0.04786, -4.783e-05, 0.9995, 0.03294, -0.0001283, 0.9988, 0.04922, -4.783e-05, 0.9995, 0.03294, 0.008546, 0.9988, 0.04786, -0.007564, 0.9988, 0.04845, -0.007564, 0.9988, 0.04845, 0.008546, 0.9988, 0.04786, -0.008929, 0.9989, 0.04708, -0.007564, 0.9988, 0.04845, -0.008929, 0.9989, 0.04708, 0.000481, 0.9988, 0.04992, -0.008929, 0.9989, 0.04708, 0.008004, 0.9988, 0.04828, 0.000481, 0.9988, 0.04992, 0.008004, 0.9988, 0.04828, -0.008929, 0.9989, 0.04708, -0.01248, 0.9989, 0.0462, -0.01248, 0.9989, 0.0462, -0.0001462, 0.9988, 0.04885, 0.008004, 0.9988, 0.04828, -0.0006491, 0.9988, 0.04992, 0.008004, 0.9988, 0.04828, -0.0001462, 0.9988, 0.04885, 0.2037, 2.613e-05, -0.979, -0.01397, -2.227e-05, -0.9999, -0.01397, -5.521e-05, -0.9999, -0.01397, -2.227e-05, -0.9999, 0.2037, 2.613e-05, -0.979, 0.2038, 2.798e-05, -0.979, 0.2038, 2.798e-05, -0.979, -0.01397, 6.441e-06, -0.9999, -0.01397, -2.227e-05, -0.9999, -0.01397, 6.441e-06, -0.9999, 0.2038, 2.798e-05, -0.979, 0.2037, -8.795e-06, -0.979, 0.2038, 2.798e-05, -0.979, -0.05027, -1.701e-05, -0.9987, 0.2037, -8.795e-06, -0.979, 0.2037, 2.613e-05, -0.979, -0.005018, 0.06535, -0.9979, 0.2038, 2.798e-05, -0.979, -0.05027, -1.701e-05, -0.9987, 0.2038, 2.798e-05, -0.979, -0.005018, 0.06535, -0.9979, -0.005018, 0.06535, -0.9979, 0.2037, 2.613e-05, -0.979, 0.4399, 0.0, -0.898, 0.1513, 0.1881, -0.9704, -0.005018, 0.06535, -0.9979, 0.4399, 0.0, -0.898, -0.2476, 0.1447, -0.958, -0.05027, -1.701e-05, -0.9987, -0.005018, 0.06535, -0.9979, -0.005018, 0.06535, -0.9979, 0.1513, 0.1881, -0.9704, -0.2476, 0.1447, -0.958, -0.05027, -1.701e-05, -0.9987, -0.2476, 0.1447, -0.958, -0.2556, -1.036e-05, -0.9668, -0.2476, 0.1447, -0.958, 0.00781, 3.371e-06, -1.0, -0.2556, -1.036e-05, -0.9668, 0.00781, 3.371e-06, -1.0, -0.2476, 0.1447, -0.958, 0.007718, 0.1527, -0.9882, 0.1513, 0.1881, -0.9704, 0.007718, 0.1527, -0.9882, -0.2476, 0.1447, -0.958, 0.007718, 0.1527, -0.9882, 0.1513, 0.1881, -0.9704, 0.007445, 0.3014, -0.9535, -3.51e-07, 0.1349, 0.9909, -0.3253, 0.1276, 0.937, -8.687e-07, 0.1349, 0.9909, -0.3253, 0.1276, 0.937, -3.51e-07, 0.1349, 0.9909, -0.3347, 0.1271, 0.9337, -7.305e-07, -0.2842, 0.9588, -0.3347, 0.1271, 0.9337, -3.51e-07, 0.1349, 0.9909, -0.3253, 0.1276, 0.937, -0.3347, 0.1271, 0.9337, -0.3288, 0.1274, 0.9358, -0.3288, 0.1274, 0.9358, -0.3376, 0.127, 0.9327, -0.3253, 0.1276, 0.937, -0.3288, 0.1274, 0.9358, 0.006264, 0.1349, 0.9908, -0.3376, 0.127, 0.9327, -0.3347, 0.1271, 0.9337, -7.305e-07, -0.2842, 0.9588, -0.3404, -0.3097, 0.8878, -1.29e-06, -0.9516, 0.3073, -0.3404, -0.3097, 0.8878, -7.305e-07, -0.2842, 0.9588, -0.3011, -0.2715, 0.9141, -0.3288, 0.1274, 0.9358, -0.3347, 0.1271, 0.9337, -0.3347, 0.1271, 0.9337, -0.3404, -0.3097, 0.8878, -0.3011, -0.2715, 0.9141, 0.006264, 0.1349, 0.9908, -0.3288, 0.1274, 0.9358, 0.006267, 0.1349, 0.9908, -0.3011, -0.2715, 0.9141, 0.006267, 0.1349, 0.9908, -0.3288, 0.1274, 0.9358, -0.3404, -0.3097, 0.8878, -1.29e-06, -0.9516, 0.3073, -4.701e-07, -0.9516, 0.3073, -9.639e-07, -0.9727, -0.2322, -4.701e-07, -0.9516, 0.3073, -1.29e-06, -0.9516, 0.3073, -4.701e-07, -0.9516, 0.3073, -9.639e-07, -0.9727, -0.2322, -0.03565, -0.9734, -0.2264, -0.3404, -0.3097, 0.8878, -4.701e-07, -0.9516, 0.3073, -0.003582, -0.9529, 0.3032, -0.03565, -0.9734, -0.2264, -0.003582, -0.9529, 0.3032, -4.701e-07, -0.9516, 0.3073, -0.003582, -0.9529, 0.3032, -0.3011, -0.2715, 0.9141, -0.3404, -0.3097, 0.8878, -0.003582, -0.9529, 0.3032, -0.03565, -0.9734, -0.2264, -0.03342, -0.9741, -0.2236, -0.03342, -0.9741, -0.2236, -0.4467, -0.8568, -0.2575, -0.003582, -0.9529, 0.3032, -0.003582, -0.9529, 0.3032, 0.005056, -0.2868, 0.958, -0.3011, -0.2715, 0.9141, 0.006267, 0.1349, 0.9908, -0.3011, -0.2715, 0.9141, 0.005056, -0.2868, 0.958, -0.1694, -0.875, 0.4536, -0.003582, -0.9529, 0.3032, -0.4467, -0.8568, -0.2575, 0.005056, -0.2868, 0.958, -0.003582, -0.9529, 0.3032, -0.1694, -0.875, 0.4536, 0.0, 0.1349, 0.9909, 0.006264, 0.1349, 0.9908, 0.006267, 0.1349, 0.9908, 0.0, 0.1349, 0.9909, 0.006267, 0.1349, 0.9908, 0.005056, -0.2868, 0.958, 0.006264, 0.1349, 0.9908, 0.0, 0.1349, 0.9909, 0.0, 0.1349, 0.9909, -0.001487, -0.6406, 0.7679, 0.005056, -0.2868, 0.958, -0.1694, -0.875, 0.4536, -0.1694, -0.875, 0.4536, 0.02762, -0.5929, 0.8048, -0.001487, -0.6406, 0.7679, 0.01503, -0.6779, 0.735, 0.005056, -0.2868, 0.958, -0.001487, -0.6406, 0.7679, -0.1694, -0.875, 0.4536, 0.0006481, -0.991, -0.1342, 0.02762, -0.5929, 0.8048, 0.0006481, -0.991, -0.1342, -0.1694, -0.875, 0.4536, -0.4467, -0.8568, -0.2575, 0.0006481, -0.991, -0.1342, -0.4467, -0.8568, -0.2575, 0.0005132, -0.5923, -0.8057, 0.0006481, -0.991, -0.1342, 0.006321, -0.5922, 0.8058, 0.02762, -0.5929, 0.8048, 0.4449, -0.8582, -0.2561, 0.0006481, -0.991, -0.1342, 0.0005132, -0.5923, -0.8057, 0.209, -0.8762, 0.4343, 0.006321, -0.5922, 0.8058, 0.0006481, -0.991, -0.1342, 0.0006481, -0.991, -0.1342, 0.4449, -0.8582, -0.2561, 0.209, -0.8762, 0.4343, 0.006321, -0.5922, 0.8058, 0.209, -0.8762, 0.4343, 0.08116, -0.6698, 0.7381, 0.005056, -0.2868, 0.958, 0.01503, -0.6779, 0.735, 0.00832, -0.3123, 0.9499, 0.0, 0.1349, 0.9909, 0.005056, -0.2868, 0.958, 0.00832, -0.3123, 0.9499, 0.00832, -0.3123, 0.9499, 0.01503, -0.6779, 0.735, 0.009647, -0.686, 0.7276, 0.08116, -0.6698, 0.7381, -0.0008924, -0.2802, 0.9599, 0.009647, -0.686, 0.7276, 0.009647, -0.686, 0.7276, -0.0008924, -0.2802, 0.9599, 0.00832, -0.3123, 0.9499, -0.0008924, -0.2802, 0.9599, 0.08116, -0.6698, 0.7381, 0.209, -0.8762, 0.4343, -0.0008924, -0.2802, 0.9599, 0.0, 0.1349, 0.9909, 0.00832, -0.3123, 0.9499, 0.4449, -0.8582, -0.2561, 0.005282, -0.9523, 0.305, 0.209, -0.8762, 0.4343, 0.209, -0.8762, 0.4343, 0.005282, -0.9523, 0.305, -0.0008924, -0.2802, 0.9599, 0.005282, -0.9523, 0.305, 0.4449, -0.8582, -0.2561, 0.03985, -0.9755, -0.2166, 0.005282, -0.9523, 0.305, 0.03985, -0.9755, -0.2166, -0.02465, -0.974, -0.2252, 0.0, 0.1349, 0.9909, -0.0008924, -0.2802, 0.9599, -0.008859, 0.1339, 0.991, -0.008859, 0.1339, 0.991, 0.0, 0.1349, 0.9909, 0.0, 0.1349, 0.9909, 0.0, 0.1349, 0.9909, -0.008859, 0.1339, 0.991, -0.01039, 0.1349, 0.9908, 0.2067, -0.3159, 0.926, -0.008859, 0.1339, 0.991, -0.0008924, -0.2802, 0.9599, 0.2067, -0.3159, 0.926, -0.0008924, -0.2802, 0.9599, 0.005282, -0.9523, 0.305, -0.008859, 0.1339, 0.991, 0.2802, 0.07473, 0.957, -0.01039, 0.1349, 0.9908, -0.008859, 0.1339, 0.991, 0.2067, -0.3159, 0.926, 0.2802, 0.07473, 0.957, 0.2887, 0.1292, 0.9487, -0.01039, 0.1349, 0.9908, 0.2802, 0.07473, 0.957, 0.2802, 0.07473, 0.957, -0.04029, 0.1348, 0.9901, 0.2887, 0.1292, 0.9487, 0.2067, -0.3159, 0.926, -0.05473, 0.1169, 0.9916, 0.2802, 0.07473, 0.957, -0.04029, 0.1348, 0.9901, 0.2802, 0.07473, 0.957, -0.05473, 0.1169, 0.9916, 0.005282, -0.9523, 0.305, -0.1428, -0.3362, 0.9309, 0.2067, -0.3159, 0.926, -0.05473, 0.1169, 0.9916, 0.2067, -0.3159, 0.926, -0.1428, -0.3362, 0.9309, -0.02465, -0.974, -0.2252, -0.5081, -0.8302, 0.2295, 0.005282, -0.9523, 0.305, -0.1428, -0.3362, 0.9309, 0.005282, -0.9523, 0.305, -0.5081, -0.8302, 0.2295, -0.07851, -0.959, -0.2722, -0.5081, -0.8302, 0.2295, -0.02465, -0.974, -0.2252, -0.2983, -0.2563, 0.9194, -0.05473, 0.1169, 0.9916, -0.1428, -0.3362, 0.9309, -0.5081, -0.8302, 0.2295, -0.2983, -0.2563, 0.9194, -0.1428, -0.3362, 0.9309, -0.07851, -0.959, -0.2722, -0.3991, -0.8751, 0.2738, -0.5081, -0.8302, 0.2295, -0.2983, -0.2563, 0.9194, -0.5081, -0.8302, 0.2295, -0.3991, -0.8751, 0.2738, -0.07851, -0.959, -0.2722, -0.4402, -0.8614, -0.2534, -0.3991, -0.8751, 0.2738, -0.04029, 0.1348, 0.9901, -0.05473, 0.1169, 0.9916, -0.3276, 0.1275, 0.9362, -0.05473, 0.1169, 0.9916, -0.2983, -0.2563, 0.9194, -0.3276, 0.1275, 0.9362, -0.3364, 0.1271, 0.9331, -0.04029, 0.1348, 0.9901, -0.3276, 0.1275, 0.9362, -0.3276, 0.1275, 0.9362, 0.0163, 0.1349, 0.9907, -0.3364, 0.1271, 0.9331, 0.0163, 0.1349, 0.9907, -0.3276, 0.1275, 0.9362, 0.01629, 0.1349, 0.9907, -0.2983, -0.2563, 0.9194, 0.01629, 0.1349, 0.9907, -0.3276, 0.1275, 0.9362, 0.01374, 0.1349, 0.9908, 0.0163, 0.1349, 0.9907, 0.01629, 0.1349, 0.9907, -0.3991, -0.8751, 0.2738, -0.1115, -0.8752, 0.4708, -0.2983, -0.2563, 0.9194, -0.1115, -0.8752, 0.4708, -0.3991, -0.8751, 0.2738, -0.4402, -0.8614, -0.2534, 0.01374, 0.1349, 0.9908, 0.01629, 0.1349, 0.9907, 0.01375, 0.1349, 0.9908, -0.003931, 0.1365, 0.9906, 0.01374, 0.1349, 0.9908, 0.01375, 0.1349, 0.9908, 0.01629, 0.1349, 0.9907, -0.2983, -0.2563, 0.9194, 0.02492, -0.2964, 0.9548, 0.01375, 0.1349, 0.9908, 0.01629, 0.1349, 0.9907, 0.02492, -0.2964, 0.9548, 0.02492, -0.2964, 0.9548, -0.2983, -0.2563, 0.9194, -0.1115, -0.8752, 0.4708, -0.003931, 0.1365, 0.9906, 0.01375, 0.1349, 0.9908, -0.001511, 0.1333, 0.9911, 0.09204, -0.6166, 0.7819, 0.02492, -0.2964, 0.9548, -0.1115, -0.8752, 0.4708, -0.1115, -0.8752, 0.4708, 0.0196, -0.5819, 0.813, 0.09204, -0.6166, 0.7819, 0.02492, -0.2964, 0.9548, 0.09204, -0.6166, 0.7819, 0.002911, -0.7615, 0.6482, 0.0196, -0.5819, 0.813, -0.1115, -0.8752, 0.4708, 0.0008262, -0.9908, -0.1357, 0.0008262, -0.9908, -0.1357, -0.1115, -0.8752, 0.4708, -0.4402, -0.8614, -0.2534, 0.0008262, -0.9908, -0.1357, -0.4402, -0.8614, -0.2534, -0.0005328, -0.5923, -0.8057, 0.0008262, -0.9908, -0.1357, -0.02735, -0.593, 0.8047, 0.0196, -0.5819, 0.813, 0.4462, -0.8571, -0.2573, 0.0008262, -0.9908, -0.1357, -0.0005328, -0.5923, -0.8057, 0.0008262, -0.9908, -0.1357, 0.1677, -0.8777, 0.4489, -0.02735, -0.593, 0.8047, 0.0008262, -0.9908, -0.1357, 0.4462, -0.8571, -0.2573, 0.1677, -0.8777, 0.4489, -0.00215, -0.6437, 0.7653, -0.02735, -0.593, 0.8047, 0.1677, -0.8777, 0.4489, 0.003912, -0.9521, 0.3058, 0.1677, -0.8777, 0.4489, 0.4462, -0.8571, -0.2573, 0.003912, -0.9521, 0.3058, 0.4462, -0.8571, -0.2573, 0.03881, -0.9746, -0.2205, -0.002848, -0.2926, 0.9562, -0.00215, -0.6437, 0.7653, 0.1677, -0.8777, 0.4489, 0.003912, -0.9521, 0.3058, -0.002848, -0.2926, 0.9562, 0.1677, -0.8777, 0.4489, -0.00215, -0.6437, 0.7653, -0.002848, -0.2926, 0.9562, -0.01569, -0.7438, 0.6682, 0.003912, -0.9521, 0.3058, 0.03881, -0.9746, -0.2205, -0.2528, -0.9428, -0.2173, -0.01569, -0.7438, 0.6682, -0.002848, -0.2926, 0.9562, 0.004438, -0.3699, 0.9291, 0.004438, -0.3699, 0.9291, 0.002911, -0.7615, 0.6482, -0.01569, -0.7438, 0.6682, 0.02492, -0.2964, 0.9548, 0.002911, -0.7615, 0.6482, 0.004438, -0.3699, 0.9291, 0.01375, 0.1349, 0.9908, 0.02492, -0.2964, 0.9548, 0.004438, -0.3699, 0.9291, 0.004438, -0.3699, 0.9291, -0.001511, 0.1333, 0.9911, 0.01375, 0.1349, 0.9908, -0.001511, 0.1333, 0.9911, 0.004438, -0.3699, 0.9291, -0.002848, -0.2926, 0.9562, 0.1352, -0.3411, 0.9303, -0.001511, 0.1333, 0.9911, -0.002848, -0.2926, 0.9562, -0.002848, -0.2926, 0.9562, 0.003912, -0.9521, 0.3058, 0.1352, -0.3411, 0.9303, -0.001511, 0.1333, 0.9911, 0.1352, -0.3411, 0.9303, 0.2406, 0.06913, 0.9681, 0.2406, 0.06913, 0.9681, -0.003931, 0.1365, 0.9906, -0.001511, 0.1333, 0.9911, -0.003931, 0.1365, 0.9906, 0.2406, 0.06913, 0.9681, 0.1939, 0.2187, 0.9563, 0.2406, 0.06913, 0.9681, -0.09917, 0.1653, 0.9812, 0.1939, 0.2187, 0.9563, -0.09917, 0.1653, 0.9812, 0.2406, 0.06913, 0.9681, -0.1728, 0.1298, 0.9764, 0.1352, -0.3411, 0.9303, -0.1728, 0.1298, 0.9764, 0.2406, 0.06913, 0.9681, -0.1728, 0.1298, 0.9764, -0.3691, 0.2543, 0.8939, -0.09917, 0.1653, 0.9812, -0.1728, 0.1298, 0.9764, 0.1352, -0.3411, 0.9303, -0.2452, -0.3469, 0.9053, 0.003912, -0.9521, 0.3058, -0.2452, -0.3469, 0.9053, 0.1352, -0.3411, 0.9303, -0.3691, 0.2543, 0.8939, -0.1728, 0.1298, 0.9764, -0.3707, 0.1349, 0.9189, -0.2452, -0.3469, 0.9053, -0.3707, 0.1349, 0.9189, -0.1728, 0.1298, 0.9764, -0.3707, 0.1349, 0.9189, 0.03644, 0.1434, 0.989, -0.3691, 0.2543, 0.8939, 0.03644, 0.1434, 0.989, -0.3707, 0.1349, 0.9189, 0.03055, 0.1306, 0.991, -0.2452, -0.3469, 0.9053, 0.003912, -0.9521, 0.3058, -0.2949, -0.8977, 0.3272, 0.003912, -0.9521, 0.3058, -0.2528, -0.9428, -0.2173, -0.2949, -0.8977, 0.3272, -0.2716, -0.9378, -0.2164, -0.2949, -0.8977, 0.3272, -0.2528, -0.9428, -0.2173, -0.3707, 0.1349, 0.9189, -0.2452, -0.3469, 0.9053, -0.2752, -0.354, 0.8938, -0.2752, -0.354, 0.8938, 0.03055, 0.1306, 0.991, -0.3707, 0.1349, 0.9189, -0.2949, -0.8977, 0.3272, -0.2752, -0.354, 0.8938, -0.2452, -0.3469, 0.9053, 0.03055, 0.1306, 0.991, -0.2752, -0.354, 0.8938, 0.02266, -0.2858, 0.958, -0.2752, -0.354, 0.8938, 0.02251, -0.9509, 0.3086, 0.02266, -0.2858, 0.958, 0.02251, -0.9509, 0.3086, -0.2716, -0.9378, -0.2164, 0.02228, -0.9724, -0.2321, -0.2752, -0.354, 0.8938, -0.2949, -0.8977, 0.3272, -0.2432, -0.9284, 0.2808, 0.02251, -0.9509, 0.3086, -0.2752, -0.354, 0.8938, -0.2432, -0.9284, 0.2808, -0.2949, -0.8977, 0.3272, -0.2716, -0.9378, -0.2164, -0.2432, -0.9284, 0.2808, -0.2716, -0.9378, -0.2164, 0.02251, -0.9509, 0.3086, -0.2432, -0.9284, 0.2808, -9.903e-07, 0.0, -1.0, -0.1564, -0.0002931, -0.9877, -4.734e-07, -3.24e-07, -1.0, -0.1567, -0.000122, -0.9876, -4.734e-07, -3.24e-07, -1.0, -0.1564, -0.0002931, -0.9877, -0.1567, -0.000122, -0.9876, -0.1564, -0.0002931, -0.9877, -0.1543, -0.0002783, -0.988, -4.734e-07, -3.24e-07, -1.0, -0.1565, 4.225e-05, -0.9877, 7.996e-09, 0.0, -1.0, -0.1565, 4.225e-05, -0.9877, -4.734e-07, -3.24e-07, -1.0, -0.1567, -0.000122, -0.9876, -0.1543, -0.0002783, -0.988, -0.154, -0.000115, -0.9881, -0.1567, -0.000122, -0.9876, -0.1565, 4.225e-05, -0.9877, -0.1567, -0.000122, -0.9876, -0.154, -0.000115, -0.9881, 0.004965, 1.932e-05, -1.0, -0.154, -0.000115, -0.9881, -0.1543, -0.0002783, -0.988, -0.154, -0.000115, -0.9881, -0.1541, 3.999e-05, -0.988, -0.1565, 4.225e-05, -0.9877, -0.154, -0.000115, -0.9881, 0.004965, 1.932e-05, -1.0, 0.004965, 8.288e-06, -1.0, 0.004965, -3.314e-06, -1.0, -0.1541, 3.999e-05, -0.988, -0.154, -0.000115, -0.9881, 0.004965, -3.314e-06, -1.0, -0.154, -0.000115, -0.9881, 0.004965, 8.288e-06, -1.0, 0.013, -7.52e-07, -0.9999, -0.1911, 0.0003367, -0.9816, 0.013, 0.0, -0.9999, -0.1911, 0.0003367, -0.9816, 0.013, -7.52e-07, -0.9999, -0.1914, 0.0001417, -0.9815, 0.013, 8.09e-07, -0.9999, -0.1914, 0.0001417, -0.9815, 0.013, -7.52e-07, -0.9999, -0.1914, 0.0001417, -0.9815, 0.013, 8.09e-07, -0.9999, -0.1506, -4.2e-05, -0.9886, -0.06681, -1.654e-05, -0.9978, -0.1914, 0.0001417, -0.9815, -0.1506, -4.2e-05, -0.9886, -0.006781, 3.813e-07, -1.0, -0.1911, 0.0003367, -0.9816, -0.1914, 0.0001417, -0.9815, -0.1914, 0.0001417, -0.9815, -0.06681, -1.654e-05, -0.9978, -0.006781, 3.813e-07, -1.0, -0.1911, 0.0003367, -0.9816, -0.006781, 3.813e-07, -1.0, -0.007497, -5.849e-06, -1.0, -0.006781, 3.813e-07, -1.0, 0.187, -0.0003527, -0.9824, -0.007497, -5.849e-06, -1.0, -0.06681, -1.654e-05, -0.9978, 0.1866, -0.0001456, -0.9824, -0.006781, 3.813e-07, -1.0, 0.187, -0.0003527, -0.9824, -0.006781, 3.813e-07, -1.0, 0.1866, -0.0001456, -0.9824, 0.1866, -0.0001456, -0.9824, -0.06681, -1.654e-05, -0.9978, 0.1868, 5.452e-05, -0.9824, 0.1866, -0.0001456, -0.9824, -0.008145, 3.171e-05, -1.0, 0.187, -0.0003527, -0.9824, -0.008145, -4.526e-06, -1.0, 0.1866, -0.0001456, -0.9824, 0.1868, 5.452e-05, -0.9824, 0.1866, -0.0001456, -0.9824, -0.008145, 1.359e-05, -1.0, -0.008145, 3.171e-05, -1.0, 0.1866, -0.0001456, -0.9824, -0.008145, -4.526e-06, -1.0, -0.008145, 1.359e-05, -1.0, 0.803, -0.07068, -0.5918, -0.0004777, 0.007172, -1.0, 0.8443, -0.003341, -0.5359, -0.0004777, 0.007172, -1.0, -0.8122, 0.02152, -0.583, -0.8403, 0.1664, -0.5159, -0.0004777, 0.007172, -1.0, 0.803, -0.07068, -0.5918, 4.46e-08, -0.3243, -0.9459, -0.8122, 0.02152, -0.583, -0.0004777, 0.007172, -1.0, 4.46e-08, -0.3243, -0.9459, 4.46e-08, -0.3243, -0.9459, 0.803, -0.07068, -0.5918, -0.0002317, -0.503, -0.8643, 4.46e-08, -0.3243, -0.9459, -0.0002317, -0.503, -0.8643, -0.8122, 0.02152, -0.583, -0.0002317, -0.503, -0.8643, 0.803, -0.07068, -0.5918, 0.6819, -0.1031, -0.7242, -0.8122, 0.02152, -0.583, -0.0002317, -0.503, -0.8643, -0.6823, -0.1039, -0.7237, -0.0002317, -0.503, -0.8643, 0.6819, -0.1031, -0.7242, 0.0002276, -0.5208, -0.8537, -0.0002317, -0.503, -0.8643, 0.0002276, -0.5208, -0.8537, -0.6823, -0.1039, -0.7237, -0.01023, 9.31e-06, -0.9999, -0.8155, -0.05963, -0.5757, -0.8498, -0.003376, -0.527, 0.8074, -0.05118, -0.5878, -0.01023, 9.31e-06, -0.9999, 0.8391, 0.003333, -0.544, -0.8155, -0.05963, -0.5757, -0.01023, 9.31e-06, -0.9999, -0.01318, -0.2895, -0.9571, -0.01023, 9.31e-06, -0.9999, 0.8074, -0.05118, -0.5878, -0.01318, -0.2895, -0.9571, -0.01318, -0.2895, -0.9571, 0.005258, -0.5142, -0.8577, -0.8155, -0.05963, -0.5757, -0.01318, -0.2895, -0.9571, 0.8074, -0.05118, -0.5878, 0.005258, -0.5142, -0.8577, -0.8155, -0.05963, -0.5757, 0.005258, -0.5142, -0.8577, -0.719, -0.1246, -0.6837, 0.005258, -0.5142, -0.8577, 0.8074, -0.05118, -0.5878, 0.7193, -0.1254, -0.6833, 0.005258, -0.5142, -0.8577, -0.0002215, -0.6131, -0.79, -0.719, -0.1246, -0.6837, 0.005258, -0.5142, -0.8577, 0.7193, -0.1254, -0.6833, -0.0002215, -0.6131, -0.79, -0.08379, -0.9603, 0.2661, 0.3382, -0.9398, -0.04848, 0.8851, -0.3086, 0.3484, -0.08379, -0.9603, 0.2661, -0.3049, -0.952, -0.02844, 0.3382, -0.9398, -0.04848, 0.8851, -0.3086, 0.3484, 0.6357, -0.4468, 0.6295, -0.08379, -0.9603, 0.2661, 0.8851, -0.3086, 0.3484, 0.3812, 0.3052, 0.8727, 0.6357, -0.4468, 0.6295, -0.551, -0.6291, 0.5482, -0.3049, -0.952, -0.02844, -0.08379, -0.9603, 0.2661, -0.08379, -0.9603, 0.2661, 0.6357, -0.4468, 0.6295, -0.551, -0.6291, 0.5482, -0.551, -0.6291, 0.5482, -0.8285, -0.3522, 0.4354, -0.3049, -0.952, -0.02844, 0.6357, -0.4468, 0.6295, 0.3812, 0.3052, 0.8727, -0.1241, -0.1004, 0.9872, -0.551, -0.6291, 0.5482, 0.6357, -0.4468, 0.6295, -0.1241, -0.1004, 0.9872, -0.551, -0.6291, 0.5482, -0.1241, -0.1004, 0.9872, -0.8285, -0.3522, 0.4354, -0.2841, 0.3204, 0.9037, -0.1241, -0.1004, 0.9872, 0.3812, 0.3052, 0.8727, -0.1241, -0.1004, 0.9872, -0.2841, 0.3204, 0.9037, -0.8285, -0.3522, 0.4354, 0.8822, -0.2815, 0.3774, 0.2915, 0.3255, 0.8995, 0.4853, 0.03522, 0.8736, -0.3513, 0.318, 0.8806, 0.4853, 0.03522, 0.8736, 0.2915, 0.3255, 0.8995, 0.4645, -0.7482, 0.4738, 0.8822, -0.2815, 0.3774, 0.4853, 0.03522, 0.8736, 0.4645, -0.7482, 0.4738, 0.3164, -0.9438, -0.09562, 0.8822, -0.2815, 0.3774, 0.4853, 0.03522, 0.8736, -0.3513, 0.318, 0.8806, -0.2771, 0.06901, 0.9584, 0.4645, -0.7482, 0.4738, 0.4853, 0.03522, 0.8736, -0.2771, 0.06901, 0.9584, -0.2771, 0.06901, 0.9584, -0.3513, 0.318, 0.8806, -0.8901, -0.2667, 0.3695, 0.4645, -0.7482, 0.4738, -0.337, -0.9356, -0.1056, 0.3164, -0.9438, -0.09562, -0.8901, -0.2667, 0.3695, -0.4271, -0.6799, 0.5961, -0.2771, 0.06901, 0.9584, -0.2771, 0.06901, 0.9584, -0.4271, -0.6799, 0.5961, 0.4645, -0.7482, 0.4738, -0.4271, -0.6799, 0.5961, -0.8901, -0.2667, 0.3695, -0.337, -0.9356, -0.1056, -0.337, -0.9356, -0.1056, 0.4645, -0.7482, 0.4738, -0.4271, -0.6799, 0.5961])] * 3)])

# ---- objects
ob_light = bpy.data.objects.new('Light', light_light)
ob_camera = bpy.data.objects.new('Camera', cam_camera)
ob_ruins_trim_top_8m_a = bpy.data.objects.new('Ruins_Trim_Top_8M_A', me_ruins_trim_top_8m_a)

# ---- transforms, parenting, visibility, modifiers, constraints
ob_light.location = (4.076, 1.005, 5.904)
ob_light.rotation_euler = (0.6503, 0.05522, 1.866)
ob_light.lock_rotations_4d = False
ob_light.empty_display_type = 'ARROWS'
ob_light.color = (0.0, 0.0, 0.0, 0.0)
ob_light.lineart.crease_threshold = 0.0
ob_camera.location = (7.359, -6.926, 4.958)
ob_camera.rotation_euler = (1.109, 0.0, 0.8149)
ob_camera.lock_rotations_4d = False
ob_camera.empty_display_type = 'ARROWS'
ob_camera.color = (0.0, 0.0, 0.0, 0.0)
ob_camera.display_type = 'WIRE'
ob_camera.lineart.crease_threshold = 0.0
ob_ruins_trim_top_8m_a.location = (0.0, 0.0, 0.0)
ob_ruins_trim_top_8m_a.rotation_euler = (1.571, -0.0, 0.0)

# ---- collection membership
col_collection.objects.link(ob_light)
col_collection.objects.link(ob_camera)
col_collection.objects.link(ob_ruins_trim_top_8m_a)

# ---- scene / render settings (as saved in the file)
scene.camera = ob_camera
scene.frame_start = 1; scene.frame_end = 250; scene.frame_set(1)
scene.render.engine = 'BLENDER_EEVEE_NEXT'
scene.cycles.sampling_pattern = 'TABULATED_SOBOL'
scene.view_settings.view_transform = 'Filmic'
bpy.context.view_layer.update()
